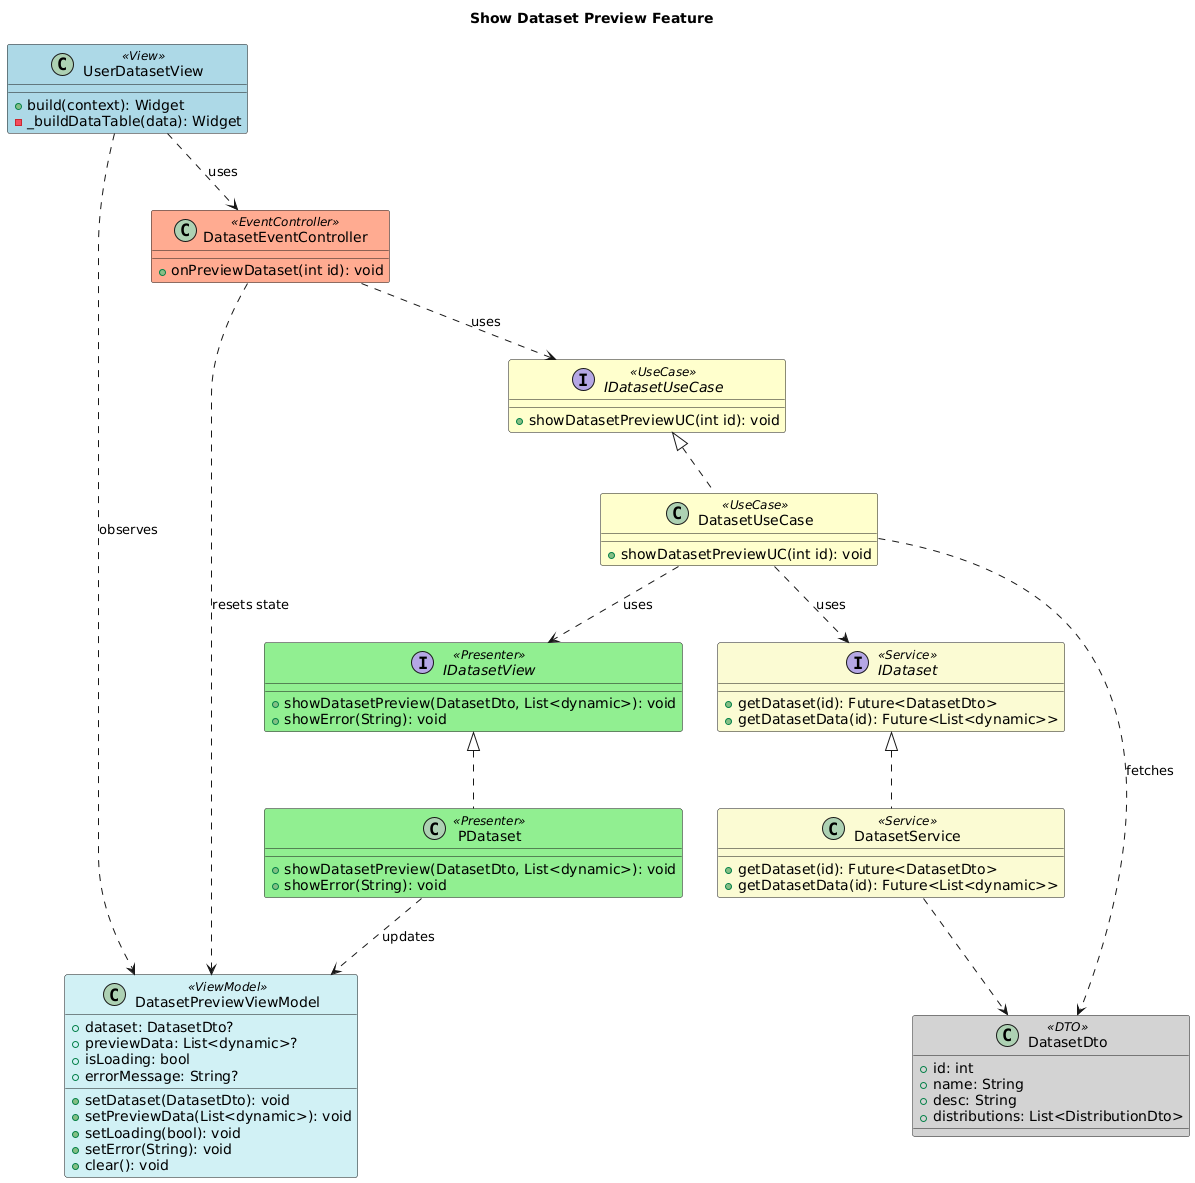

The diagram above was rendered by PlantUML. Its source (embedded in the PNG):
@startuml
title Show Dataset Preview Feature

'--- STYLE CONFIGURATION ---
skinparam class {
    BackgroundColor<<View>> LightBlue
    BackgroundColor<<ViewModel>> #D0F0F5
    BackgroundColor<<EventController>> #FFAB91
    BackgroundColor<<UseCase>> #FEFECD
    BackgroundColor<<Presenter>> #90EE90
    BackgroundColor<<Service>> #FAFAD2
    BackgroundColor<<DTO>> #D3D3D3
}

'--- VIEW LAYER ---
class UserDatasetView <<View>> {
    + build(context): Widget
    - _buildDataTable(data): Widget
}

class DatasetPreviewViewModel <<ViewModel>> {
    + dataset: DatasetDto?
    + previewData: List<dynamic>?
    + isLoading: bool
    + errorMessage: String?
    + setDataset(DatasetDto): void
    + setPreviewData(List<dynamic>): void
    + setLoading(bool): void
    + setError(String): void
    + clear(): void
}

'--- CONTROLLER LAYER ---
class DatasetEventController <<EventController>> {
    + onPreviewDataset(int id): void
}

'--- USE CASE LAYER ---
interface IDatasetUseCase <<UseCase>> {
    + showDatasetPreviewUC(int id): void
}

class DatasetUseCase <<UseCase>> {
    + showDatasetPreviewUC(int id): void
}

IDatasetUseCase <|.. DatasetUseCase

'--- PRESENTER LAYER ---
interface IDatasetView <<Presenter>> {
    + showDatasetPreview(DatasetDto, List<dynamic>): void
    + showError(String): void
}

class PDataset <<Presenter>> {
    + showDatasetPreview(DatasetDto, List<dynamic>): void
    + showError(String): void
}

IDatasetView <|.. PDataset

'--- SERVICE LAYER ---
interface IDataset <<Service>> {
    + getDataset(id): Future<DatasetDto>
    + getDatasetData(id): Future<List<dynamic>>
}

class DatasetService <<Service>> {
    + getDataset(id): Future<DatasetDto>
    + getDatasetData(id): Future<List<dynamic>>
}

IDataset <|.. DatasetService

'--- DTO LAYER ---
class DatasetDto <<DTO>> {
    + id: int
    + name: String
    + desc: String
    + distributions: List<DistributionDto>
}

'--- RELATIONSHIPS ---

' View -> ViewModel & Controller
UserDatasetView ..> DatasetPreviewViewModel : observes
UserDatasetView ..> DatasetEventController : uses

' Controller -> UseCase & ViewModel
DatasetEventController ..> IDatasetUseCase : uses
DatasetEventController ..> DatasetPreviewViewModel : resets state

' UseCase -> Service & Presenter
DatasetUseCase ..> IDataset : uses
DatasetUseCase ..> IDatasetView : uses
DatasetUseCase ..> DatasetDto : fetches

' Presenter -> ViewModel
PDataset ..> DatasetPreviewViewModel : updates

' Service -> DTOs
DatasetService ..> DatasetDto

@enduml